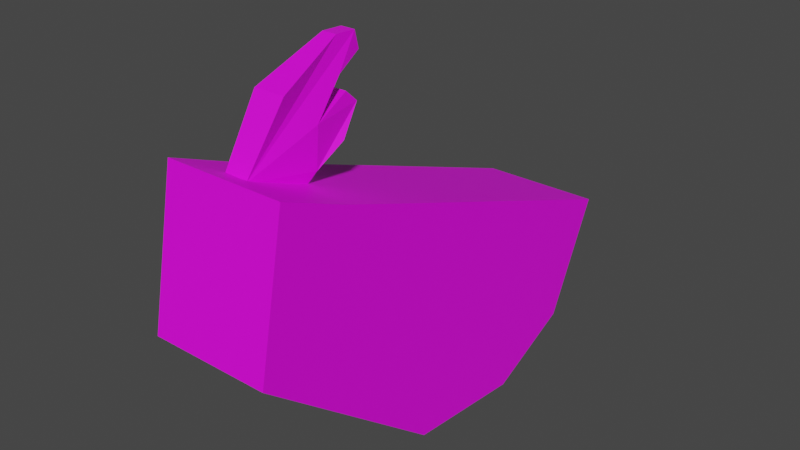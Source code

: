 # Source: hen-01.blend  (saved by Blender 3.0.42; exported with 4.5.12 LTS)
import bpy
from mathutils import Matrix  # noqa: F401  (used for matrix-valued properties, if any)

bpy.ops.wm.read_factory_settings(use_empty=True)
scene = bpy.context.scene
scene.name = 'Scene'

# ---- collections
col_collection = bpy.data.collections.new('Collection'); scene.collection.children.link(col_collection)

# ---- images (referenced by path relative to the original .blend; pixels are not part of the script)
import os
ASSET_DIR = os.environ.get("B2B_ASSET_DIR", "")  # directory of the original .blend (textures are referenced by path, not embedded)
HERE = os.path.dirname(os.path.abspath(__file__))  # packed textures are extracted next to this script under _unpacked/

def load_image(name, relpath, width, height, colorspace="sRGB"):
    """Load a texture the original file referenced (path relative to the .blend, or extracted next to this script)."""
    p = next((c for c in (os.path.join(HERE, relpath), os.path.join(ASSET_DIR, relpath)) if relpath and os.path.exists(c)), "")
    if p:
        img = bpy.data.images.load(p, check_existing=True)
        img.name = name
    else:  # same state as the original file: an image datablock whose file is absent (Cycles renders it pink)
        img = bpy.data.images.new(name, width, height)
        img.source = "FILE"
        img.filepath = "//" + (relpath or name)
    img.colorspace_settings.name = colorspace
    return img
img_entities_texture_01_png = load_image('entities_texture-01.png', 'entities_texture-01.png', 1024, 1024, 'sRGB')

# ---- materials (node trees are filled in below, after node groups)
mat_primary_texture = bpy.data.materials.new('primary_texture')
mat_primary_texture.use_transparent_shadow = False

# ---- material node trees
mat_primary_texture.use_nodes = True; mat_primary_texture.node_tree.nodes.clear()
_N = mat_primary_texture.node_tree.nodes; _L = mat_primary_texture.node_tree.links
n0 = _N.new('ShaderNodeBsdfPrincipled'); n0.name = 'Principled BSDF'; n0.location = (10, 300)
n0.distribution = 'GGX'
n0.subsurface_method = 'RANDOM_WALK_SKIN'
n0.inputs[3].default_value = 1.45
n0.inputs[27].default_value = (0.0, 0.0, 0.0, 1.0)
n0.inputs[28].default_value = 1.0
n1 = _N.new('ShaderNodeOutputMaterial'); n1.name = 'Material Output'; n1.location = (300, 300)
n2 = _N.new('ShaderNodeTexImage'); n2.name = 'Image Texture'; n2.location = (-280, 248)
n2.image = img_entities_texture_01_png
_L.new(n0.outputs[0], n1.inputs[0])
_L.new(n2.outputs[0], n0.inputs[0])
n1.is_active_output = True

# ---- world
world_world = bpy.data.worlds.new('World'); scene.world = world_world
world_world.use_nodes = True; world_world.node_tree.nodes.clear()
_N = world_world.node_tree.nodes; _L = world_world.node_tree.links
n0 = _N.new('ShaderNodeOutputWorld'); n0.name = 'World Output'; n0.location = (300, 300)
n1 = _N.new('ShaderNodeBackground'); n1.name = 'Background'; n1.location = (10, 300)
n1.inputs[0].default_value = (0.05088, 0.05088, 0.05088, 1.0)
_L.new(n1.outputs[0], n0.inputs[0])
n0.is_active_output = True
world_world.color = (0.05088, 0.05088, 0.05088)
world_world.use_sun_shadow = False
world_world.sun_shadow_jitter_overblur = 0.0

# ---- meshes
me_plane = bpy.data.meshes.new('Plane')
me_plane.from_pydata([(-0.4325, -0.2005, -4.284e-08), (-0.1382, 0.2119, -6.507e-08), (-0.0931, 0.1164, -6.847e-08), (-0.2602, 0.2702, -5.586e-08), (-0.1064, -0.0215, -6.747e-08), (-0.2734, -0.231, -5.486e-08), (-0.4325, -0.2005, -0.131), (-0.1382, 0.2119, -0.131), (-0.0931, 0.1164, -0.131), (-0.2602, 0.2702, -0.131), (-0.1064, -0.0215, -0.131), (-0.2734, -0.231, -0.131), (-0.5165, -0.06142, -0.06803), (-0.484, -0.1347, -0.05893), (-0.4206, -0.1777, -0.06317), (-0.5154, -0.03816, -0.06803), (-0.4968, -0.03351, -0.06803), (-0.4828, -0.06374, -0.06329), (-0.4479, -0.0963, -0.05893), (-0.463, -0.05095, -0.06809), (-0.4502, -0.037, -0.06809), (-0.4235, -0.06491, -0.05893), (-0.406, -0.09979, -0.05893), (-0.3921, -0.1114, -0.06317), (-0.5165, -0.06142, -0.08388), (-0.484, -0.1347, -0.09298), (-0.4206, -0.1777, -0.08874), (-0.5154, -0.03816, -0.08388), (-0.4968, -0.03351, -0.08388), (-0.4828, -0.06374, -0.08863), (-0.4479, -0.0963, -0.09298), (-0.463, -0.05095, -0.08383), (-0.4502, -0.037, -0.08383), (-0.4235, -0.06491, -0.09298), (-0.406, -0.09979, -0.09298), (-0.3921, -0.1114, -0.08874), (-0.1992, 0.241, -6.046e-08), (-0.353, -0.2157, -4.885e-08), (-0.4021, -0.1259, -4.514e-08), (-0.3319, -0.1481, -5.044e-08), (-0.1992, 0.241, -0.131), (-0.353, -0.2157, -0.131), (-0.4034, -0.1274, -0.131), (-0.3332, -0.1496, -0.131)], [], [(39, 37, 0, 38), (43, 40, 9, 42), (0, 37, 5, 11, 41, 6), (2, 1, 7, 8), (1, 36, 3, 9, 40, 7), (5, 4, 10, 11), (3, 38, 0, 6, 42, 9), (4, 2, 8, 10), (13, 14, 23, 22, 21, 20, 19, 18, 17, 16, 15, 12), (25, 24, 27, 28, 29, 30, 31, 32, 33, 34, 35, 26), (23, 14, 26, 35), (14, 13, 25, 26), (20, 21, 33, 32), (17, 18, 30, 29), (12, 15, 27, 24), (21, 22, 34, 33), (18, 19, 31, 30), (15, 16, 28, 27), (22, 23, 35, 34), (13, 12, 24, 25), (19, 20, 32, 31), (16, 17, 29, 28), (2, 4, 5, 37, 39, 36, 1), (36, 39, 38, 3), (8, 7, 40, 43, 41, 11, 10), (41, 43, 42, 6)])
_uv = me_plane.uv_layers.new(name='UVMap')
_uv.uv.foreach_set('vector', [0.5877, 0.377, 0.5766, 0.3781, 0.5757, 0.3854, 0.5876, 0.3837, 0.7117, 0.4813, 0.7239, 0.4811, 0.7244, 0.4846, 0.7117, 0.4851, 0.5634, 0.3898, 0.5634, 0.3756, 0.5634, 0.3614, 0.5867, 0.3614, 0.5867, 0.3756, 0.5867, 0.3898, 0.6371, 0.472, 0.6338, 0.4723, 0.6333, 0.4672, 0.6366, 0.4669, 0.6338, 0.4723, 0.6312, 0.4726, 0.6286, 0.4728, 0.6281, 0.4678, 0.6307, 0.4675, 0.6333, 0.4672, 0.6294, 0.4623, 0.6191, 0.4634, 0.6186, 0.4583, 0.6289, 0.4573, 0.7107, 0.4945, 0.701, 0.4955, 0.6914, 0.4964, 0.6909, 0.4914, 0.7005, 0.4904, 0.7102, 0.4895, 0.6466, 0.4761, 0.6422, 0.4766, 0.6417, 0.4715, 0.6461, 0.4711, 0.5335, 0.7722, 0.5345, 0.7696, 0.5368, 0.771, 0.5366, 0.7716, 0.5368, 0.773, 0.5365, 0.7745, 0.5358, 0.7743, 0.5354, 0.7726, 0.535, 0.7743, 0.5352, 0.7755, 0.5345, 0.7758, 0.534, 0.7751, 0.5377, 0.7731, 0.5382, 0.7702, 0.5387, 0.7696, 0.5393, 0.7698, 0.5391, 0.771, 0.5395, 0.7727, 0.54, 0.771, 0.5407, 0.7709, 0.5409, 0.7723, 0.5407, 0.7737, 0.5409, 0.7743, 0.5387, 0.7758, 0.5809, 0.7713, 0.5809, 0.7647, 0.5833, 0.7647, 0.5833, 0.7713, 0.542, 0.7696, 0.5422, 0.7724, 0.5409, 0.7724, 0.5411, 0.7696, 0.5451, 0.7696, 0.5454, 0.7708, 0.5441, 0.7708, 0.5445, 0.7696, 0.5465, 0.771, 0.5466, 0.7726, 0.5454, 0.7726, 0.5456, 0.771, 0.5371, 0.7702, 0.5371, 0.7696, 0.5377, 0.7696, 0.5377, 0.7702, 0.5454, 0.7708, 0.5454, 0.7719, 0.5441, 0.7719, 0.5441, 0.7708, 0.5422, 0.7735, 0.5425, 0.7722, 0.5431, 0.7722, 0.5434, 0.7735, 0.5463, 0.7696, 0.5463, 0.7701, 0.5457, 0.7701, 0.5457, 0.7696, 0.5454, 0.7719, 0.5452, 0.7725, 0.5443, 0.7725, 0.5441, 0.7719, 0.5422, 0.7724, 0.5419, 0.7747, 0.5413, 0.7747, 0.5409, 0.7724, 0.5436, 0.7702, 0.5436, 0.7696, 0.5441, 0.7696, 0.5441, 0.7702, 0.5463, 0.7701, 0.5465, 0.771, 0.5456, 0.771, 0.5457, 0.7701, 0.7201, 0.4784, 0.7132, 0.477, 0.7005, 0.4818, 0.7, 0.4859, 0.7123, 0.4857, 0.7245, 0.4855, 0.724, 0.4821, 0.7241, 0.481, 0.7119, 0.4812, 0.7119, 0.485, 0.7246, 0.4844, 0.7199, 0.4786, 0.7239, 0.4822, 0.7243, 0.4856, 0.7121, 0.4858, 0.6998, 0.486, 0.7003, 0.4819, 0.7131, 0.4771, 0.5758, 0.3786, 0.5863, 0.3783, 0.5863, 0.3839, 0.5751, 0.3847])
me_plane.materials.append(mat_primary_texture)
me_plane.use_remesh_fix_poles = True
me_plane.use_remesh_preserve_attributes = False
me_plane.update()

# ---- objects
ob_empty = bpy.data.objects.new('Empty', None)
ob_plane = bpy.data.objects.new('Plane', me_plane)

# ---- transforms, parenting, visibility, modifiers, constraints
ob_empty.location = (0.0, 0.0, 0.2654)
ob_empty.rotation_euler = (1.571, -4.371e-08, 1.571)
ob_empty.empty_display_type = 'IMAGE'
ob_empty.hide_select = True
ob_plane.location = (0.0, 0.0, 0.0)
ob_plane.rotation_euler = (-0.0, 1.571, 0.0)

# ---- collection membership
col_collection.objects.link(ob_empty)
col_collection.objects.link(ob_plane)

# ---- scene / render settings (as saved in the file)
scene.frame_start = 1; scene.frame_end = 250; scene.frame_set(1)
scene.render.engine = 'BLENDER_EEVEE_NEXT'
scene.cycles.sampling_pattern = 'TABULATED_SOBOL'
scene.cycles.use_light_tree = False
scene.view_settings.view_transform = 'Filmic'
bpy.context.view_layer.update()

# ---- added for rendering (the .blend has no active camera and no usable light): camera, sun
cam_auto = bpy.data.cameras.new('AutoCamera')
cam_auto.lens = 50.0
cam_auto.sensor_width = 36.0
cam_auto.clip_end = 1000.0
ob_auto_camera = bpy.data.objects.new('AutoCamera', cam_auto)
scene.collection.objects.link(ob_auto_camera)
ob_auto_camera.location = (0.55353, -0.723223, 0.800026)
ob_auto_camera.rotation_euler = (1.09748, -7.21219e-08, 0.694738)
scene.camera = ob_auto_camera
light_auto_sun = bpy.data.lights.new('AutoSun', 'SUN')
light_auto_sun.energy = 3.0
light_auto_sun.angle = 0.0523599
ob_auto_sun = bpy.data.objects.new('AutoSun', light_auto_sun)
scene.collection.objects.link(ob_auto_sun)
ob_auto_sun.rotation_euler = (0.872665, 0.174533, 0.523599)
bpy.context.view_layer.update()
